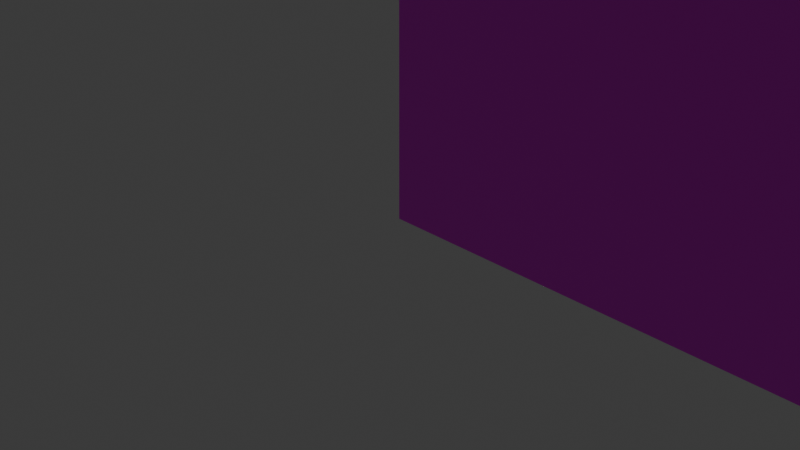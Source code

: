 # Source: 305-black-gate.blend  (saved by Blender 4.2.66; exported with 4.5.12 LTS)
import bpy
from mathutils import Matrix  # noqa: F401  (used for matrix-valued properties, if any)

bpy.ops.wm.read_factory_settings(use_empty=True)
scene = bpy.context.scene
scene.name = 'Scene'

# ---- collections
col_collection = bpy.data.collections.new('Collection'); scene.collection.children.link(col_collection)

# ---- images (referenced by path relative to the original .blend; pixels are not part of the script)
import os
ASSET_DIR = os.environ.get("B2B_ASSET_DIR", "")  # directory of the original .blend (textures are referenced by path, not embedded)
HERE = os.path.dirname(os.path.abspath(__file__))  # packed textures are extracted next to this script under _unpacked/

def load_image(name, relpath, width, height, colorspace="sRGB"):
    """Load a texture the original file referenced (path relative to the .blend, or extracted next to this script)."""
    p = next((c for c in (os.path.join(HERE, relpath), os.path.join(ASSET_DIR, relpath)) if relpath and os.path.exists(c)), "")
    if p:
        img = bpy.data.images.load(p, check_existing=True)
        img.name = name
    else:  # same state as the original file: an image datablock whose file is absent (Cycles renders it pink)
        img = bpy.data.images.new(name, width, height)
        img.source = "FILE"
        img.filepath = "//" + (relpath or name)
    img.colorspace_settings.name = colorspace
    return img
img_305_black_gate = load_image('305-black-gate', '305-black-gate.png', 1024, 1024, 'sRGB')

# ---- materials (node trees are filled in below, after node groups)
mat_material = bpy.data.materials.new('Material')
mat_material.alpha_threshold = 0.0
mat_material.roughness = 0.5
mat_material.line_color = (0.0, 0.0, 0.0, 1.0)

# ---- material node trees
mat_material.use_nodes = True; mat_material.node_tree.nodes.clear()
_N = mat_material.node_tree.nodes; _L = mat_material.node_tree.links
n0 = _N.new('ShaderNodeOutputMaterial'); n0.name = 'Material Output'; n0.location = (300, 300)
n1 = _N.new('ShaderNodeBsdfPrincipled'); n1.name = 'Principled BSDF'; n1.location = (10, 300)
n1.inputs[3].default_value = 1.45
n2 = _N.new('ShaderNodeTexImage'); n2.name = 'Image Texture'; n2.location = (-280, 266)
n2.image = img_305_black_gate
_L.new(n1.outputs[0], n0.inputs[0])
_L.new(n2.outputs[0], n1.inputs[0])
n0.is_active_output = True

# ---- world
world_world = bpy.data.worlds.new('World'); scene.world = world_world
world_world.use_nodes = True; world_world.node_tree.nodes.clear()
_N = world_world.node_tree.nodes; _L = world_world.node_tree.links
n0 = _N.new('ShaderNodeOutputWorld'); n0.name = 'World Output'; n0.location = (300, 300)
n1 = _N.new('ShaderNodeBackground'); n1.name = 'Background'; n1.location = (10, 300)
n1.inputs[0].default_value = (0.05088, 0.05088, 0.05088, 1.0)
_L.new(n1.outputs[0], n0.inputs[0])
n0.is_active_output = True
world_world.color = (0.05088, 0.05088, 0.05088)
world_world.sun_shadow_jitter_overblur = 0.0

# ---- cameras
cam_camera = bpy.data.cameras.new('Camera')
cam_camera.clip_end = 100.0
cam_camera.ortho_scale = 7.314

# ---- lights
light_light = bpy.data.lights.new('Light', 'POINT')
light_light.energy = 1000.0
light_light.shadow_soft_size = 0.1

# ---- meshes
me_cube = bpy.data.meshes.new('Cube')
me_cube.from_pydata([(1.0, 1.0, 1.0), (1.0, 1.0, -1.0), (1.0, -1.0, 1.0), (1.0, -1.0, -1.0), (-1.0, 1.0, 1.0), (-1.0, 1.0, -1.0), (-1.0, -1.0, 1.0), (-1.0, -1.0, -1.0)], [], [(0, 4, 6, 2), (3, 2, 6, 7), (7, 6, 4, 5), (5, 1, 3, 7), (1, 0, 2, 3), (5, 4, 0, 1)])
_uv = me_cube.uv_layers.new(name='UVMap')
_uv.uv.foreach_set('vector', [0.625, 0.5, 0.875, 0.5, 0.875, 0.75, 0.625, 0.75, 0.375, 0.75, 0.625, 0.75, 0.625, 1.0, 0.375, 1.0, 0.375, 0.0, 0.625, 0.0, 0.625, 0.25, 0.375, 0.25, 0.125, 0.5, 0.375, 0.5, 0.375, 0.75, 0.125, 0.75, 0.375, 0.5, 0.625, 0.5, 0.625, 0.75, 0.375, 0.75, 0.375, 0.25, 0.625, 0.25, 0.625, 0.5, 0.375, 0.5])
me_cube.materials.append(mat_material)
me_cube.use_mirror_vertex_groups = False
me_cube.update()

# ---- objects
ob_cube = bpy.data.objects.new('Cube', me_cube)
ob_light = bpy.data.objects.new('Light', light_light)
ob_camera = bpy.data.objects.new('Camera', cam_camera)

# ---- transforms, parenting, visibility, modifiers, constraints
ob_cube.location = (5.0, 1.0, 5.0)
ob_cube.scale = (5.0, 1.0, 5.0)
ob_cube.lock_rotations_4d = False
ob_cube.empty_display_type = 'ARROWS'
ob_cube.lineart.crease_threshold = 0.0
ob_light.location = (4.076, 1.005, 5.904)
ob_light.rotation_euler = (0.6503, 0.05522, 1.866)
ob_light.lock_rotations_4d = False
ob_light.empty_display_type = 'ARROWS'
ob_light.color = (0.0, 0.0, 0.0, 0.0)
ob_light.lineart.crease_threshold = 0.0
ob_camera.location = (7.359, -6.926, 4.958)
ob_camera.rotation_euler = (1.109, 0.0, 0.8149)
ob_camera.lock_rotations_4d = False
ob_camera.empty_display_type = 'ARROWS'
ob_camera.color = (0.0, 0.0, 0.0, 0.0)
ob_camera.display_type = 'WIRE'
ob_camera.lineart.crease_threshold = 0.0

# ---- collection membership
col_collection.objects.link(ob_cube)
col_collection.objects.link(ob_light)
col_collection.objects.link(ob_camera)

# ---- scene / render settings (as saved in the file)
scene.camera = ob_camera
scene.frame_start = 1; scene.frame_end = 250; scene.frame_set(0)
scene.render.engine = 'BLENDER_EEVEE_NEXT'
bpy.context.view_layer.update()
